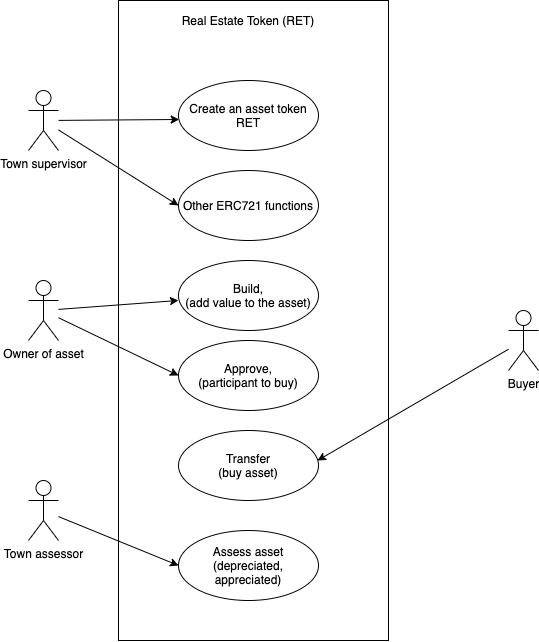

The diagram above was exported from draw.io. Its source (the exported page's mxGraphModel, read from the mxfile embedded in the PNG):
<mxGraphModel dx="1088" dy="668" grid="1" gridSize="10" guides="1" tooltips="1" connect="1" arrows="1" fold="1" page="1" pageScale="1" pageWidth="850" pageHeight="1100" math="0" shadow="0">
  <root>
    <mxCell id="0" />
    <mxCell id="1" parent="0" />
    <mxCell id="2" value="Create an asset token RET" style="ellipse;whiteSpace=wrap;html=1;" vertex="1" parent="1">
      <mxGeometry x="290" y="310" width="140" height="70" as="geometry" />
    </mxCell>
    <mxCell id="3" value="Transfer&lt;br&gt;(buy asset)" style="ellipse;whiteSpace=wrap;html=1;" vertex="1" parent="1">
      <mxGeometry x="290" y="660" width="140" height="70" as="geometry" />
    </mxCell>
    <mxCell id="4" value="Build,&lt;br&gt;(add value to the asset)" style="ellipse;whiteSpace=wrap;html=1;" vertex="1" parent="1">
      <mxGeometry x="290" y="490" width="140" height="70" as="geometry" />
    </mxCell>
    <mxCell id="5" value="Assess asset (depreciated, appreciated)" style="ellipse;whiteSpace=wrap;html=1;" vertex="1" parent="1">
      <mxGeometry x="290" y="760" width="140" height="70" as="geometry" />
    </mxCell>
    <mxCell id="6" value="Approve,&lt;br&gt;(participant to buy)" style="ellipse;whiteSpace=wrap;html=1;" vertex="1" parent="1">
      <mxGeometry x="290" y="570" width="140" height="70" as="geometry" />
    </mxCell>
    <mxCell id="7" style="rounded=0;orthogonalLoop=1;jettySize=auto;html=1;entryX=0.993;entryY=0.429;entryDx=0;entryDy=0;entryPerimeter=0;" edge="1" source="8" target="3" parent="1">
      <mxGeometry relative="1" as="geometry" />
    </mxCell>
    <mxCell id="8" value="Buyer" style="shape=umlActor;verticalLabelPosition=bottom;verticalAlign=top;html=1;" vertex="1" parent="1">
      <mxGeometry x="620" y="540" width="30" height="60" as="geometry" />
    </mxCell>
    <mxCell id="9" style="edgeStyle=none;rounded=0;orthogonalLoop=1;jettySize=auto;html=1;entryX=0;entryY=0.5;entryDx=0;entryDy=0;" edge="1" source="10" target="5" parent="1">
      <mxGeometry relative="1" as="geometry" />
    </mxCell>
    <mxCell id="10" value="Town assessor" style="shape=umlActor;verticalLabelPosition=bottom;verticalAlign=top;html=1;" vertex="1" parent="1">
      <mxGeometry x="140" y="710" width="30" height="60" as="geometry" />
    </mxCell>
    <mxCell id="11" style="edgeStyle=none;rounded=0;orthogonalLoop=1;jettySize=auto;html=1;entryX=0;entryY=0.571;entryDx=0;entryDy=0;entryPerimeter=0;" edge="1" source="13" target="4" parent="1">
      <mxGeometry relative="1" as="geometry" />
    </mxCell>
    <mxCell id="12" style="edgeStyle=none;rounded=0;orthogonalLoop=1;jettySize=auto;html=1;entryX=0;entryY=0.5;entryDx=0;entryDy=0;" edge="1" source="13" target="6" parent="1">
      <mxGeometry relative="1" as="geometry" />
    </mxCell>
    <mxCell id="13" value="Owner of asset" style="shape=umlActor;verticalLabelPosition=bottom;verticalAlign=top;html=1;" vertex="1" parent="1">
      <mxGeometry x="140" y="510" width="30" height="60" as="geometry" />
    </mxCell>
    <mxCell id="14" style="edgeStyle=none;rounded=0;orthogonalLoop=1;jettySize=auto;html=1;entryX=0.005;entryY=0.557;entryDx=0;entryDy=0;entryPerimeter=0;" edge="1" source="16" target="2" parent="1">
      <mxGeometry relative="1" as="geometry" />
    </mxCell>
    <mxCell id="15" style="edgeStyle=none;rounded=0;orthogonalLoop=1;jettySize=auto;html=1;entryX=0;entryY=0.5;entryDx=0;entryDy=0;" edge="1" source="16" target="17" parent="1">
      <mxGeometry relative="1" as="geometry" />
    </mxCell>
    <mxCell id="16" value="Town supervisor" style="shape=umlActor;verticalLabelPosition=bottom;verticalAlign=top;html=1;" vertex="1" parent="1">
      <mxGeometry x="140" y="320" width="30" height="60" as="geometry" />
    </mxCell>
    <mxCell id="17" value="Other ERC721 functions" style="ellipse;whiteSpace=wrap;html=1;" vertex="1" parent="1">
      <mxGeometry x="290" y="400" width="140" height="70" as="geometry" />
    </mxCell>
    <mxCell id="18" value="" style="rounded=0;whiteSpace=wrap;html=1;fillColor=none;" vertex="1" parent="1">
      <mxGeometry x="230" y="230" width="270" height="640" as="geometry" />
    </mxCell>
    <mxCell id="19" value="Real Estate Token (RET)" style="text;html=1;strokeColor=none;fillColor=none;align=center;verticalAlign=middle;whiteSpace=wrap;rounded=0;" vertex="1" parent="1">
      <mxGeometry x="285" y="240" width="150" height="20" as="geometry" />
    </mxCell>
  </root>
</mxGraphModel>